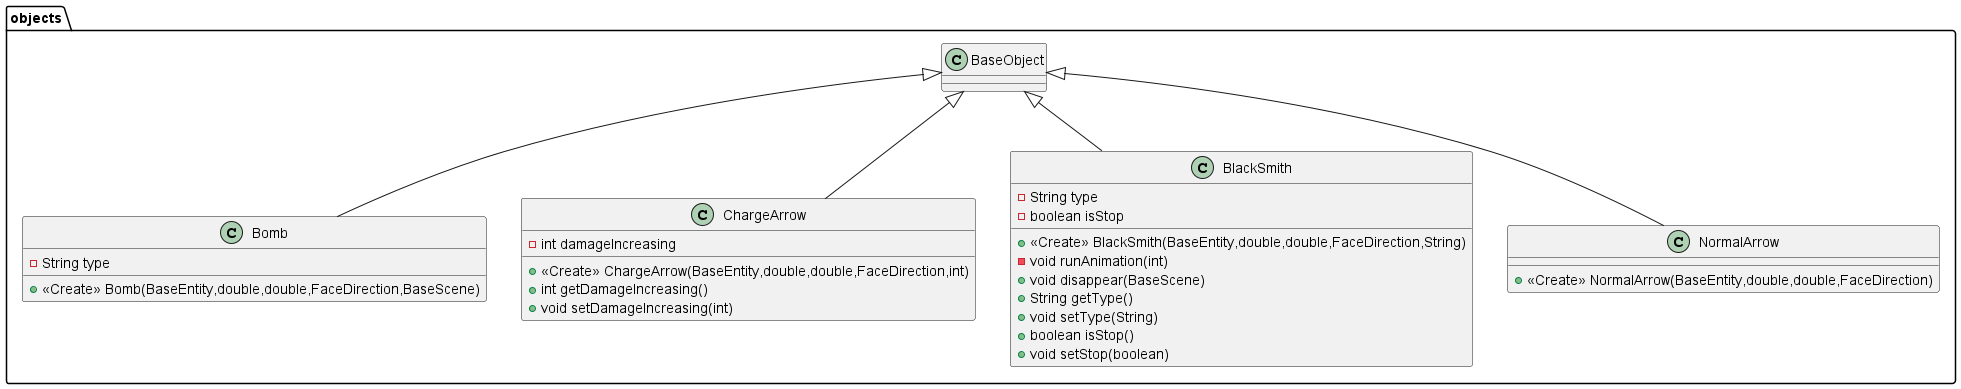

The diagram above was rendered by PlantUML. Its source (embedded in the PNG):
@startuml
class objects.Bomb {
- String type
+ <<Create>> Bomb(BaseEntity,double,double,FaceDirection,BaseScene)
}


class objects.ChargeArrow {
- int damageIncreasing
+ <<Create>> ChargeArrow(BaseEntity,double,double,FaceDirection,int)
+ int getDamageIncreasing()
+ void setDamageIncreasing(int)
}


class objects.BlackSmith {
- String type
- boolean isStop
+ <<Create>> BlackSmith(BaseEntity,double,double,FaceDirection,String)
- void runAnimation(int)
+ void disappear(BaseScene)
+ String getType()
+ void setType(String)
+ boolean isStop()
+ void setStop(boolean)
}


class objects.NormalArrow {
+ <<Create>> NormalArrow(BaseEntity,double,double,FaceDirection)
}



objects.BaseObject <|-- objects.Bomb
objects.BaseObject <|-- objects.ChargeArrow
objects.BaseObject <|-- objects.BlackSmith
objects.BaseObject <|-- objects.NormalArrow
@enduml